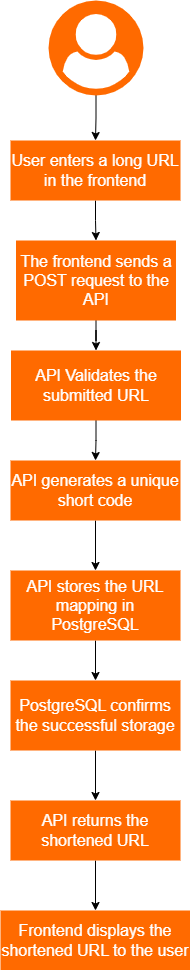

The diagram above was exported from draw.io. Its source (the exported page's mxGraphModel, read from the mxfile embedded in the PNG):
<mxGraphModel dx="1414" dy="871" grid="1" gridSize="10" guides="1" tooltips="1" connect="1" arrows="1" fold="1" page="1" pageScale="1" pageWidth="850" pageHeight="1100" math="0" shadow="0">
  <root>
    <mxCell id="0" />
    <mxCell id="1" parent="0" />
    <mxCell id="YggQV3lEZl2igZ1jS2WO-3" edge="1" parent="1" source="YggQV3lEZl2igZ1jS2WO-1" style="edgeStyle=orthogonalEdgeStyle;rounded=0;orthogonalLoop=1;jettySize=auto;html=1;" target="YggQV3lEZl2igZ1jS2WO-2" value="">
      <mxGeometry relative="1" as="geometry" />
    </mxCell>
    <mxCell id="YggQV3lEZl2igZ1jS2WO-1" parent="1" style="points=[];aspect=fixed;html=1;align=center;shadow=0;dashed=0;fillColor=#FF6A00;strokeColor=none;shape=mxgraph.alibaba_cloud.user;" value="" vertex="1">
      <mxGeometry height="95" width="95" x="378" y="20" as="geometry" />
    </mxCell>
    <mxCell id="YggQV3lEZl2igZ1jS2WO-5" edge="1" parent="1" source="YggQV3lEZl2igZ1jS2WO-2" style="edgeStyle=orthogonalEdgeStyle;rounded=0;orthogonalLoop=1;jettySize=auto;html=1;" target="YggQV3lEZl2igZ1jS2WO-4" value="">
      <mxGeometry relative="1" as="geometry" />
    </mxCell>
    <mxCell id="YggQV3lEZl2igZ1jS2WO-2" parent="1" style="whiteSpace=wrap;html=1;fillColor=#FF6A00;strokeColor=none;shadow=0;dashed=0;" value="&lt;font style=&quot;color: rgb(255, 255, 255); font-size: 16px;&quot;&gt;User enters a long URL in the frontend&lt;/font&gt;" vertex="1">
      <mxGeometry height="60" width="170" x="340" y="160" as="geometry" />
    </mxCell>
    <mxCell id="YggQV3lEZl2igZ1jS2WO-7" edge="1" parent="1" source="YggQV3lEZl2igZ1jS2WO-4" style="edgeStyle=orthogonalEdgeStyle;rounded=0;orthogonalLoop=1;jettySize=auto;html=1;" target="YggQV3lEZl2igZ1jS2WO-6" value="">
      <mxGeometry relative="1" as="geometry" />
    </mxCell>
    <mxCell id="YggQV3lEZl2igZ1jS2WO-4" parent="1" style="whiteSpace=wrap;html=1;fillColor=#FF6A00;strokeColor=none;shadow=0;dashed=0;" value="&lt;font style=&quot;color: rgb(255, 255, 255); font-size: 16px;&quot;&gt;The frontend sends a POST request to the API&lt;/font&gt;" vertex="1">
      <mxGeometry height="80" width="160" x="345.5" y="260" as="geometry" />
    </mxCell>
    <mxCell id="YggQV3lEZl2igZ1jS2WO-9" edge="1" parent="1" source="YggQV3lEZl2igZ1jS2WO-6" style="edgeStyle=orthogonalEdgeStyle;rounded=0;orthogonalLoop=1;jettySize=auto;html=1;" target="YggQV3lEZl2igZ1jS2WO-8" value="">
      <mxGeometry relative="1" as="geometry" />
    </mxCell>
    <mxCell id="YggQV3lEZl2igZ1jS2WO-6" parent="1" style="whiteSpace=wrap;html=1;fillColor=#FF6A00;strokeColor=none;shadow=0;dashed=0;" value="&lt;font style=&quot;color: rgb(255, 255, 255); font-size: 16px;&quot;&gt;API Validates the submitted URL&lt;/font&gt;" vertex="1">
      <mxGeometry height="70" width="170" x="340.5" y="370" as="geometry" />
    </mxCell>
    <mxCell id="YggQV3lEZl2igZ1jS2WO-11" edge="1" parent="1" source="YggQV3lEZl2igZ1jS2WO-8" style="edgeStyle=orthogonalEdgeStyle;rounded=0;orthogonalLoop=1;jettySize=auto;html=1;" target="YggQV3lEZl2igZ1jS2WO-10" value="">
      <mxGeometry relative="1" as="geometry" />
    </mxCell>
    <mxCell id="YggQV3lEZl2igZ1jS2WO-8" parent="1" style="whiteSpace=wrap;html=1;fillColor=#FF6A00;strokeColor=none;shadow=0;dashed=0;" value="&lt;font style=&quot;color: rgb(255, 255, 255); font-size: 16px;&quot;&gt;API generates a unique short code&lt;/font&gt;" vertex="1">
      <mxGeometry height="60" width="170" x="340" y="480" as="geometry" />
    </mxCell>
    <mxCell id="YggQV3lEZl2igZ1jS2WO-13" edge="1" parent="1" source="YggQV3lEZl2igZ1jS2WO-10" style="edgeStyle=orthogonalEdgeStyle;rounded=0;orthogonalLoop=1;jettySize=auto;html=1;" target="YggQV3lEZl2igZ1jS2WO-12" value="">
      <mxGeometry relative="1" as="geometry" />
    </mxCell>
    <mxCell id="YggQV3lEZl2igZ1jS2WO-10" parent="1" style="whiteSpace=wrap;html=1;fillColor=#FF6A00;strokeColor=none;shadow=0;dashed=0;" value="&lt;font style=&quot;color: rgb(255, 255, 255); font-size: 16px;&quot;&gt;API stores the URL mapping in PostgreSQL&lt;/font&gt;" vertex="1">
      <mxGeometry height="70" width="170" x="340" y="590" as="geometry" />
    </mxCell>
    <mxCell id="YggQV3lEZl2igZ1jS2WO-15" edge="1" parent="1" source="YggQV3lEZl2igZ1jS2WO-12" style="edgeStyle=orthogonalEdgeStyle;rounded=0;orthogonalLoop=1;jettySize=auto;html=1;" target="YggQV3lEZl2igZ1jS2WO-14" value="">
      <mxGeometry relative="1" as="geometry" />
    </mxCell>
    <mxCell id="YggQV3lEZl2igZ1jS2WO-12" parent="1" style="whiteSpace=wrap;html=1;fillColor=#FF6A00;strokeColor=none;shadow=0;dashed=0;" value="&lt;font style=&quot;color: rgb(255, 255, 255); font-size: 16px;&quot;&gt;PostgreSQL confirms the successful storage&lt;/font&gt;" vertex="1">
      <mxGeometry height="70" width="170" x="340" y="700" as="geometry" />
    </mxCell>
    <mxCell id="YggQV3lEZl2igZ1jS2WO-17" edge="1" parent="1" source="YggQV3lEZl2igZ1jS2WO-14" style="edgeStyle=orthogonalEdgeStyle;rounded=0;orthogonalLoop=1;jettySize=auto;html=1;" target="YggQV3lEZl2igZ1jS2WO-16" value="">
      <mxGeometry relative="1" as="geometry" />
    </mxCell>
    <mxCell id="YggQV3lEZl2igZ1jS2WO-14" parent="1" style="whiteSpace=wrap;html=1;fillColor=#FF6A00;strokeColor=none;shadow=0;dashed=0;" value="&lt;font style=&quot;color: rgb(255, 255, 255); font-size: 16px;&quot;&gt;API returns the shortened URL&lt;/font&gt;" vertex="1">
      <mxGeometry height="60" width="170" x="340" y="820" as="geometry" />
    </mxCell>
    <mxCell id="YggQV3lEZl2igZ1jS2WO-16" parent="1" style="whiteSpace=wrap;html=1;fillColor=#FF6A00;strokeColor=none;shadow=0;dashed=0;" value="&lt;font style=&quot;color: rgb(255, 255, 255); font-size: 16px;&quot;&gt;Frontend displays the shortened URL to the user&lt;/font&gt;" vertex="1">
      <mxGeometry height="60" width="190" x="330" y="930" as="geometry" />
    </mxCell>
  </root>
</mxGraphModel>